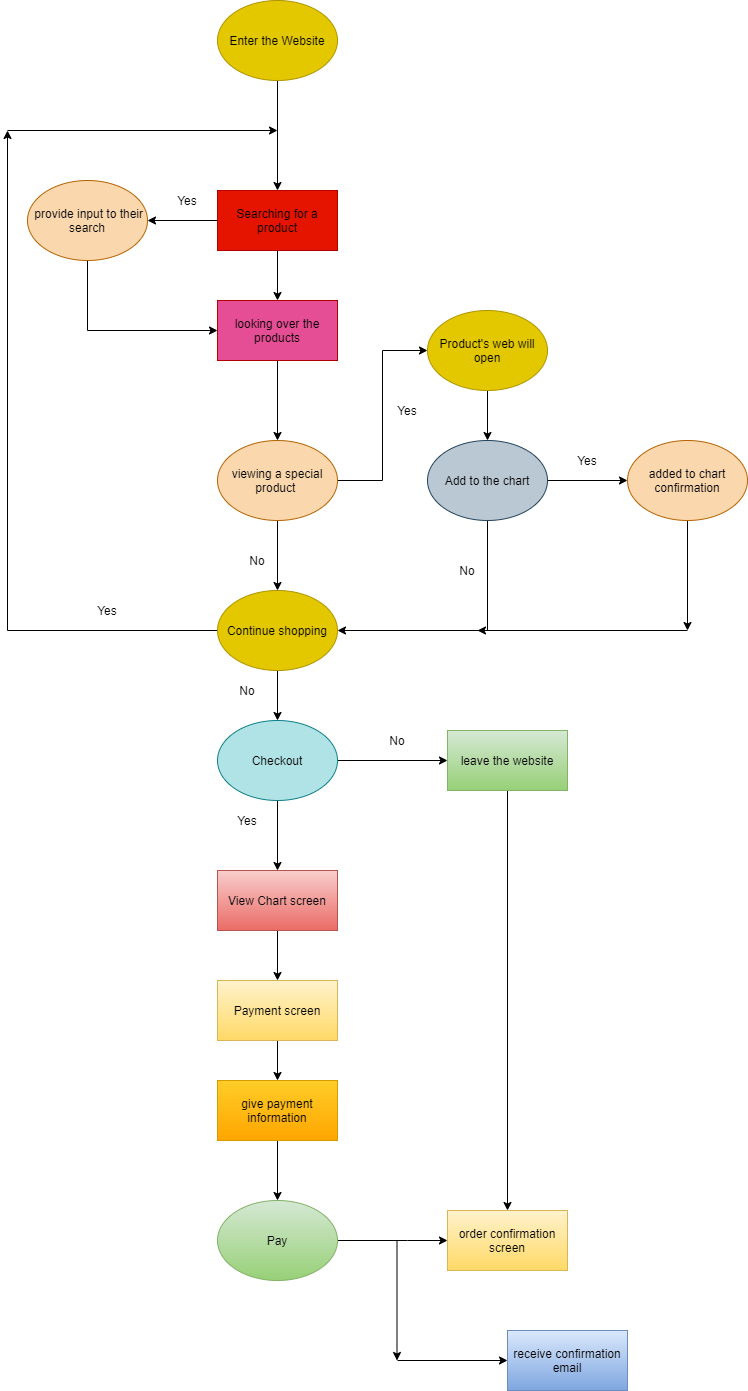

The diagram above was exported from draw.io. Its source (the exported page's mxGraphModel, read from the mxfile embedded in the PNG):
<mxGraphModel dx="1118" dy="3069" grid="1" gridSize="10" guides="1" tooltips="1" connect="1" arrows="1" fold="1" page="1" pageScale="1" pageWidth="850" pageHeight="1100" math="0" shadow="0">
  <root>
    <mxCell id="0" />
    <mxCell id="1" parent="0" />
    <mxCell id="4" style="edgeStyle=orthogonalEdgeStyle;rounded=0;orthogonalLoop=1;jettySize=auto;html=1;exitX=0.5;exitY=1;exitDx=0;exitDy=0;entryX=0.5;entryY=0;entryDx=0;entryDy=0;" parent="1" source="2" target="3" edge="1">
      <mxGeometry relative="1" as="geometry" />
    </mxCell>
    <mxCell id="2" value="&lt;font color=&quot;#000000&quot;&gt;Enter the Website&lt;/font&gt;" style="ellipse;whiteSpace=wrap;html=1;fillColor=#e3c800;strokeColor=#B09500;fontColor=#ffffff;" parent="1" vertex="1">
      <mxGeometry x="290" y="-2000" width="120" height="80" as="geometry" />
    </mxCell>
    <mxCell id="7" style="edgeStyle=orthogonalEdgeStyle;rounded=0;orthogonalLoop=1;jettySize=auto;html=1;" parent="1" source="3" target="6" edge="1">
      <mxGeometry relative="1" as="geometry" />
    </mxCell>
    <mxCell id="13" value="" style="edgeStyle=orthogonalEdgeStyle;rounded=0;orthogonalLoop=1;jettySize=auto;html=1;" parent="1" source="3" edge="1">
      <mxGeometry relative="1" as="geometry">
        <mxPoint x="350" y="-1700" as="targetPoint" />
      </mxGeometry>
    </mxCell>
    <mxCell id="3" value="&lt;font color=&quot;#000000&quot;&gt;Searching for a product&lt;/font&gt;" style="rounded=0;whiteSpace=wrap;html=1;fillColor=#e51400;strokeColor=#B20000;fontColor=#ffffff;" parent="1" vertex="1">
      <mxGeometry x="290" y="-1810" width="120" height="60" as="geometry" />
    </mxCell>
    <mxCell id="15" style="edgeStyle=orthogonalEdgeStyle;rounded=0;orthogonalLoop=1;jettySize=auto;html=1;exitX=0.5;exitY=1;exitDx=0;exitDy=0;entryX=0;entryY=0.5;entryDx=0;entryDy=0;" parent="1" source="6" target="14" edge="1">
      <mxGeometry relative="1" as="geometry" />
    </mxCell>
    <mxCell id="6" value="&lt;font color=&quot;#000000&quot;&gt;&amp;nbsp;provide input to their search&lt;/font&gt;" style="ellipse;whiteSpace=wrap;html=1;fillColor=#fad7ac;strokeColor=#b46504;" parent="1" vertex="1">
      <mxGeometry x="100" y="-1820" width="120" height="80" as="geometry" />
    </mxCell>
    <mxCell id="8" value="&lt;font color=&quot;#000000&quot;&gt;Yes&lt;/font&gt;" style="text;html=1;strokeColor=none;fillColor=none;align=center;verticalAlign=middle;whiteSpace=wrap;rounded=0;" parent="1" vertex="1">
      <mxGeometry x="240" y="-1810" width="40" height="20" as="geometry" />
    </mxCell>
    <mxCell id="10" style="edgeStyle=orthogonalEdgeStyle;rounded=0;orthogonalLoop=1;jettySize=auto;html=1;exitX=0.5;exitY=1;exitDx=0;exitDy=0;" parent="1" source="3" target="3" edge="1">
      <mxGeometry relative="1" as="geometry" />
    </mxCell>
    <mxCell id="17" value="" style="edgeStyle=orthogonalEdgeStyle;rounded=0;orthogonalLoop=1;jettySize=auto;html=1;" parent="1" source="14" target="16" edge="1">
      <mxGeometry relative="1" as="geometry" />
    </mxCell>
    <mxCell id="14" value="&lt;font color=&quot;#000000&quot;&gt;looking over the products&lt;/font&gt;" style="rounded=0;whiteSpace=wrap;html=1;strokeColor=#B20000;fontColor=#ffffff;fillColor=#E54E94;" parent="1" vertex="1">
      <mxGeometry x="290" y="-1700" width="120" height="60" as="geometry" />
    </mxCell>
    <mxCell id="23" value="" style="edgeStyle=orthogonalEdgeStyle;rounded=0;orthogonalLoop=1;jettySize=auto;html=1;" parent="1" source="16" target="22" edge="1">
      <mxGeometry relative="1" as="geometry" />
    </mxCell>
    <mxCell id="44" style="edgeStyle=orthogonalEdgeStyle;rounded=0;orthogonalLoop=1;jettySize=auto;html=1;exitX=1;exitY=0.5;exitDx=0;exitDy=0;entryX=0;entryY=0.5;entryDx=0;entryDy=0;" parent="1" source="16" target="43" edge="1">
      <mxGeometry relative="1" as="geometry" />
    </mxCell>
    <mxCell id="16" value="&lt;font color=&quot;#000000&quot;&gt;viewing a special product&amp;nbsp;&lt;/font&gt;" style="ellipse;whiteSpace=wrap;html=1;fillColor=#fad7ac;strokeColor=#b46504;" parent="1" vertex="1">
      <mxGeometry x="290" y="-1560" width="120" height="80" as="geometry" />
    </mxCell>
    <mxCell id="33" value="" style="edgeStyle=orthogonalEdgeStyle;rounded=0;orthogonalLoop=1;jettySize=auto;html=1;" parent="1" source="18" target="32" edge="1">
      <mxGeometry relative="1" as="geometry" />
    </mxCell>
    <mxCell id="38" style="edgeStyle=orthogonalEdgeStyle;rounded=0;orthogonalLoop=1;jettySize=auto;html=1;" parent="1" source="18" edge="1">
      <mxGeometry relative="1" as="geometry">
        <mxPoint x="550" y="-1370" as="targetPoint" />
        <Array as="points">
          <mxPoint x="560" y="-1370" />
        </Array>
      </mxGeometry>
    </mxCell>
    <mxCell id="18" value="&lt;font color=&quot;#000000&quot;&gt;Add to the chart&lt;/font&gt;" style="ellipse;whiteSpace=wrap;html=1;fillColor=#bac8d3;strokeColor=#23445d;" parent="1" vertex="1">
      <mxGeometry x="500" y="-1560" width="120" height="80" as="geometry" />
    </mxCell>
    <mxCell id="20" value="&lt;font color=&quot;#000000&quot;&gt;Yes&lt;/font&gt;" style="text;html=1;strokeColor=none;fillColor=none;align=center;verticalAlign=middle;whiteSpace=wrap;rounded=0;" parent="1" vertex="1">
      <mxGeometry x="460" y="-1600" width="40" height="20" as="geometry" />
    </mxCell>
    <mxCell id="21" value="&lt;font color=&quot;#000000&quot;&gt;No&lt;/font&gt;" style="text;html=1;strokeColor=none;fillColor=none;align=center;verticalAlign=middle;whiteSpace=wrap;rounded=0;" parent="1" vertex="1">
      <mxGeometry x="310" y="-1450" width="40" height="20" as="geometry" />
    </mxCell>
    <mxCell id="25" style="edgeStyle=orthogonalEdgeStyle;rounded=0;orthogonalLoop=1;jettySize=auto;html=1;" parent="1" source="22" edge="1">
      <mxGeometry relative="1" as="geometry">
        <mxPoint x="80" y="-1870" as="targetPoint" />
      </mxGeometry>
    </mxCell>
    <mxCell id="50" value="" style="edgeStyle=orthogonalEdgeStyle;rounded=0;orthogonalLoop=1;jettySize=auto;html=1;" parent="1" source="22" target="49" edge="1">
      <mxGeometry relative="1" as="geometry" />
    </mxCell>
    <mxCell id="22" value="&lt;font color=&quot;#000000&quot;&gt;Continue shopping&lt;/font&gt;" style="ellipse;whiteSpace=wrap;html=1;fillColor=#e3c800;strokeColor=#B09500;fontColor=#ffffff;" parent="1" vertex="1">
      <mxGeometry x="290" y="-1410" width="120" height="80" as="geometry" />
    </mxCell>
    <mxCell id="29" value="" style="edgeStyle=orthogonalEdgeStyle;rounded=0;orthogonalLoop=1;jettySize=auto;html=1;" parent="1" edge="1">
      <mxGeometry relative="1" as="geometry">
        <mxPoint x="80" y="-1870" as="sourcePoint" />
        <mxPoint x="350" y="-1870" as="targetPoint" />
        <Array as="points">
          <mxPoint x="80" y="-1870" />
          <mxPoint x="290" y="-1870" />
        </Array>
      </mxGeometry>
    </mxCell>
    <mxCell id="30" value="&lt;font color=&quot;#000000&quot;&gt;Yes&lt;/font&gt;" style="text;html=1;strokeColor=none;fillColor=none;align=center;verticalAlign=middle;whiteSpace=wrap;rounded=0;" parent="1" vertex="1">
      <mxGeometry x="160" y="-1400" width="40" height="20" as="geometry" />
    </mxCell>
    <mxCell id="36" style="edgeStyle=orthogonalEdgeStyle;rounded=0;orthogonalLoop=1;jettySize=auto;html=1;" parent="1" source="32" edge="1">
      <mxGeometry relative="1" as="geometry">
        <mxPoint x="760" y="-1370" as="targetPoint" />
      </mxGeometry>
    </mxCell>
    <mxCell id="32" value="&lt;font color=&quot;#000000&quot;&gt;added to chart confirmation&lt;/font&gt;" style="ellipse;whiteSpace=wrap;html=1;fillColor=#fad7ac;strokeColor=#b46504;" parent="1" vertex="1">
      <mxGeometry x="700" y="-1560" width="120" height="80" as="geometry" />
    </mxCell>
    <mxCell id="34" value="&lt;font color=&quot;#000000&quot;&gt;Yes&lt;/font&gt;" style="text;html=1;strokeColor=none;fillColor=none;align=center;verticalAlign=middle;whiteSpace=wrap;rounded=0;" parent="1" vertex="1">
      <mxGeometry x="640" y="-1550" width="40" height="20" as="geometry" />
    </mxCell>
    <mxCell id="40" style="edgeStyle=orthogonalEdgeStyle;rounded=0;orthogonalLoop=1;jettySize=auto;html=1;entryX=1;entryY=0.5;entryDx=0;entryDy=0;" parent="1" target="22" edge="1">
      <mxGeometry relative="1" as="geometry">
        <mxPoint x="760" y="-1370" as="sourcePoint" />
        <mxPoint x="660" y="-1360" as="targetPoint" />
      </mxGeometry>
    </mxCell>
    <mxCell id="42" value="&lt;font color=&quot;#000000&quot;&gt;No&lt;/font&gt;" style="text;html=1;strokeColor=none;fillColor=none;align=center;verticalAlign=middle;whiteSpace=wrap;rounded=0;" parent="1" vertex="1">
      <mxGeometry x="520" y="-1440" width="40" height="20" as="geometry" />
    </mxCell>
    <mxCell id="47" value="" style="edgeStyle=orthogonalEdgeStyle;rounded=0;orthogonalLoop=1;jettySize=auto;html=1;" parent="1" source="43" target="18" edge="1">
      <mxGeometry relative="1" as="geometry" />
    </mxCell>
    <mxCell id="43" value="&lt;font color=&quot;#000000&quot;&gt;Product's web will open&lt;/font&gt;" style="ellipse;whiteSpace=wrap;html=1;fillColor=#e3c800;strokeColor=#B09500;fontColor=#ffffff;" parent="1" vertex="1">
      <mxGeometry x="500" y="-1690" width="120" height="80" as="geometry" />
    </mxCell>
    <mxCell id="54" value="" style="edgeStyle=orthogonalEdgeStyle;rounded=0;orthogonalLoop=1;jettySize=auto;html=1;" parent="1" source="49" target="53" edge="1">
      <mxGeometry relative="1" as="geometry" />
    </mxCell>
    <mxCell id="57" value="" style="edgeStyle=orthogonalEdgeStyle;rounded=0;orthogonalLoop=1;jettySize=auto;html=1;" parent="1" source="49" target="56" edge="1">
      <mxGeometry relative="1" as="geometry" />
    </mxCell>
    <mxCell id="49" value="&lt;font color=&quot;#000000&quot;&gt;Checkout&lt;/font&gt;" style="ellipse;whiteSpace=wrap;html=1;fillColor=#b0e3e6;strokeColor=#0e8088;" parent="1" vertex="1">
      <mxGeometry x="290" y="-1280" width="120" height="80" as="geometry" />
    </mxCell>
    <mxCell id="66" style="edgeStyle=orthogonalEdgeStyle;rounded=0;orthogonalLoop=1;jettySize=auto;html=1;entryX=0.5;entryY=0;entryDx=0;entryDy=0;" parent="1" source="53" target="65" edge="1">
      <mxGeometry relative="1" as="geometry" />
    </mxCell>
    <mxCell id="53" value="&lt;font color=&quot;#000000&quot;&gt;leave the website&lt;/font&gt;" style="rounded=0;whiteSpace=wrap;html=1;strokeColor=#82b366;fillColor=#d5e8d4;gradientColor=#97d077;" parent="1" vertex="1">
      <mxGeometry x="520" y="-1270" width="120" height="60" as="geometry" />
    </mxCell>
    <mxCell id="55" value="&lt;font color=&quot;#000000&quot;&gt;No&lt;/font&gt;" style="text;html=1;strokeColor=none;fillColor=none;align=center;verticalAlign=middle;whiteSpace=wrap;rounded=0;" parent="1" vertex="1">
      <mxGeometry x="450" y="-1270" width="40" height="20" as="geometry" />
    </mxCell>
    <mxCell id="60" value="" style="edgeStyle=orthogonalEdgeStyle;rounded=0;orthogonalLoop=1;jettySize=auto;html=1;" parent="1" source="56" target="59" edge="1">
      <mxGeometry relative="1" as="geometry" />
    </mxCell>
    <mxCell id="56" value="&lt;font color=&quot;#000000&quot;&gt;View Chart screen&lt;/font&gt;" style="rounded=0;whiteSpace=wrap;html=1;strokeColor=#b85450;fillColor=#f8cecc;gradientColor=#ea6b66;" parent="1" vertex="1">
      <mxGeometry x="290" y="-1130" width="120" height="60" as="geometry" />
    </mxCell>
    <mxCell id="58" value="&lt;font color=&quot;#000000&quot;&gt;Yes&lt;/font&gt;" style="text;html=1;strokeColor=none;fillColor=none;align=center;verticalAlign=middle;whiteSpace=wrap;rounded=0;" parent="1" vertex="1">
      <mxGeometry x="300" y="-1190" width="40" height="20" as="geometry" />
    </mxCell>
    <mxCell id="62" value="" style="edgeStyle=orthogonalEdgeStyle;rounded=0;orthogonalLoop=1;jettySize=auto;html=1;" parent="1" source="59" target="61" edge="1">
      <mxGeometry relative="1" as="geometry" />
    </mxCell>
    <mxCell id="59" value="&lt;font color=&quot;#000000&quot;&gt;Payment screen&lt;/font&gt;" style="rounded=0;whiteSpace=wrap;html=1;strokeColor=#d6b656;fillColor=#fff2cc;gradientColor=#ffd966;" parent="1" vertex="1">
      <mxGeometry x="290" y="-1020" width="120" height="60" as="geometry" />
    </mxCell>
    <mxCell id="64" value="" style="edgeStyle=orthogonalEdgeStyle;rounded=0;orthogonalLoop=1;jettySize=auto;html=1;" parent="1" source="61" target="63" edge="1">
      <mxGeometry relative="1" as="geometry" />
    </mxCell>
    <mxCell id="61" value="&lt;font color=&quot;#000000&quot;&gt;give payment information&lt;/font&gt;" style="rounded=0;whiteSpace=wrap;html=1;strokeColor=#d79b00;fillColor=#ffcd28;gradientColor=#ffa500;" parent="1" vertex="1">
      <mxGeometry x="290" y="-920" width="120" height="60" as="geometry" />
    </mxCell>
    <mxCell id="67" value="" style="edgeStyle=orthogonalEdgeStyle;rounded=0;orthogonalLoop=1;jettySize=auto;html=1;" parent="1" source="63" target="65" edge="1">
      <mxGeometry relative="1" as="geometry">
        <Array as="points">
          <mxPoint x="480" y="-760" />
          <mxPoint x="480" y="-760" />
        </Array>
      </mxGeometry>
    </mxCell>
    <mxCell id="63" value="&lt;font color=&quot;#000000&quot;&gt;Pay&lt;/font&gt;" style="ellipse;whiteSpace=wrap;html=1;fillColor=#d5e8d4;strokeColor=#82b366;gradientColor=#97d077;" parent="1" vertex="1">
      <mxGeometry x="290" y="-800" width="120" height="80" as="geometry" />
    </mxCell>
    <mxCell id="65" value="&lt;font color=&quot;#000000&quot;&gt;order confirmation screen&lt;/font&gt;" style="rounded=0;whiteSpace=wrap;html=1;strokeColor=#d6b656;fillColor=#fff2cc;gradientColor=#ffd966;" parent="1" vertex="1">
      <mxGeometry x="520" y="-790" width="120" height="60" as="geometry" />
    </mxCell>
    <mxCell id="68" value="" style="edgeStyle=orthogonalEdgeStyle;rounded=0;orthogonalLoop=1;jettySize=auto;html=1;" parent="1" edge="1">
      <mxGeometry relative="1" as="geometry">
        <mxPoint x="469.5" y="-760" as="sourcePoint" />
        <mxPoint x="469.5" y="-640" as="targetPoint" />
      </mxGeometry>
    </mxCell>
    <mxCell id="69" value="" style="edgeStyle=orthogonalEdgeStyle;rounded=0;orthogonalLoop=1;jettySize=auto;html=1;" parent="1" edge="1">
      <mxGeometry relative="1" as="geometry">
        <mxPoint x="470" y="-640" as="sourcePoint" />
        <mxPoint x="580" y="-640" as="targetPoint" />
      </mxGeometry>
    </mxCell>
    <mxCell id="70" value="&lt;font color=&quot;#000000&quot;&gt;receive confirmation email&lt;/font&gt;" style="rounded=0;whiteSpace=wrap;html=1;strokeColor=#6c8ebf;fillColor=#dae8fc;gradientColor=#7ea6e0;" parent="1" vertex="1">
      <mxGeometry x="580" y="-670" width="120" height="60" as="geometry" />
    </mxCell>
    <mxCell id="71" value="&lt;font color=&quot;#000000&quot;&gt;No&lt;/font&gt;" style="text;html=1;strokeColor=none;fillColor=none;align=center;verticalAlign=middle;whiteSpace=wrap;rounded=0;" vertex="1" parent="1">
      <mxGeometry x="300" y="-1320" width="40" height="20" as="geometry" />
    </mxCell>
  </root>
</mxGraphModel>